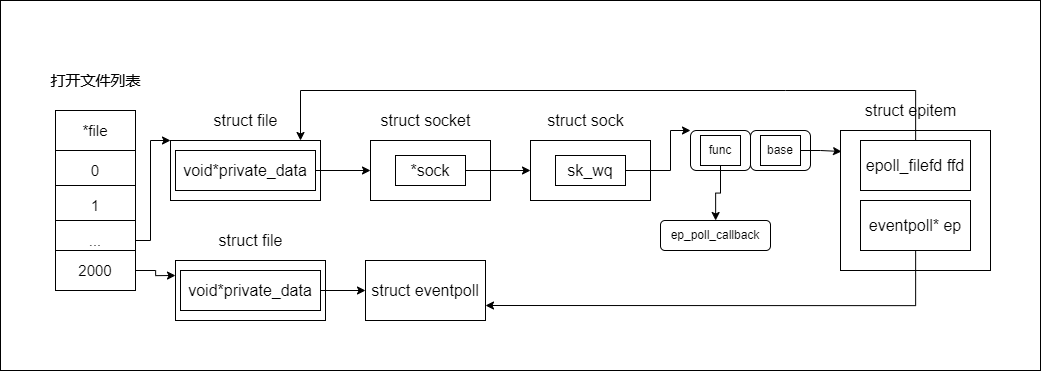

The diagram above was exported from draw.io. Its source (the exported page's mxGraphModel, read from the mxfile embedded in the PNG):
<mxGraphModel dx="1314" dy="2114" grid="1" gridSize="10" guides="1" tooltips="1" connect="1" arrows="1" fold="1" page="1" pageScale="1" pageWidth="827" pageHeight="1169" math="0" shadow="0">
  <root>
    <mxCell id="0" />
    <mxCell id="1" parent="0" />
    <mxCell id="HsC26KluD9UeX7zaouMX-47" value="" style="rounded=0;whiteSpace=wrap;html=1;" vertex="1" parent="1">
      <mxGeometry x="40" y="140" width="1040" height="370" as="geometry" />
    </mxCell>
    <mxCell id="HsC26KluD9UeX7zaouMX-1" value="*file" style="rounded=0;whiteSpace=wrap;html=1;fontSize=15;" vertex="1" parent="1">
      <mxGeometry x="95" y="250" width="80" height="40" as="geometry" />
    </mxCell>
    <mxCell id="HsC26KluD9UeX7zaouMX-2" value="0" style="rounded=0;whiteSpace=wrap;html=1;fontSize=15;" vertex="1" parent="1">
      <mxGeometry x="95" y="290" width="80" height="40" as="geometry" />
    </mxCell>
    <mxCell id="HsC26KluD9UeX7zaouMX-3" value="1" style="rounded=0;whiteSpace=wrap;html=1;fontSize=15;" vertex="1" parent="1">
      <mxGeometry x="95" y="325" width="80" height="40" as="geometry" />
    </mxCell>
    <mxCell id="HsC26KluD9UeX7zaouMX-4" value="..." style="rounded=0;whiteSpace=wrap;html=1;fontSize=15;" vertex="1" parent="1">
      <mxGeometry x="95" y="360" width="80" height="40" as="geometry" />
    </mxCell>
    <mxCell id="HsC26KluD9UeX7zaouMX-5" value="2000" style="rounded=0;whiteSpace=wrap;html=1;fontSize=15;" vertex="1" parent="1">
      <mxGeometry x="95" y="390" width="80" height="40" as="geometry" />
    </mxCell>
    <mxCell id="HsC26KluD9UeX7zaouMX-6" value="打开文件列表" style="text;html=1;align=center;verticalAlign=middle;resizable=0;points=[];autosize=1;strokeColor=none;fillColor=none;fontSize=15;" vertex="1" parent="1">
      <mxGeometry x="80" y="210" width="110" height="20" as="geometry" />
    </mxCell>
    <mxCell id="HsC26KluD9UeX7zaouMX-9" value="*file" style="rounded=0;whiteSpace=wrap;html=1;fontSize=15;" vertex="1" parent="1">
      <mxGeometry x="95" y="250" width="80" height="40" as="geometry" />
    </mxCell>
    <mxCell id="HsC26KluD9UeX7zaouMX-10" value="0" style="rounded=0;whiteSpace=wrap;html=1;fontSize=15;" vertex="1" parent="1">
      <mxGeometry x="95" y="290" width="80" height="40" as="geometry" />
    </mxCell>
    <mxCell id="HsC26KluD9UeX7zaouMX-11" value="1" style="rounded=0;whiteSpace=wrap;html=1;fontSize=15;" vertex="1" parent="1">
      <mxGeometry x="95" y="325" width="80" height="40" as="geometry" />
    </mxCell>
    <mxCell id="HsC26KluD9UeX7zaouMX-12" style="edgeStyle=orthogonalEdgeStyle;rounded=0;orthogonalLoop=1;jettySize=auto;html=1;entryX=0;entryY=0;entryDx=0;entryDy=0;" edge="1" parent="1" source="HsC26KluD9UeX7zaouMX-13" target="HsC26KluD9UeX7zaouMX-17">
      <mxGeometry relative="1" as="geometry">
        <Array as="points">
          <mxPoint x="190" y="380" />
          <mxPoint x="190" y="280" />
        </Array>
      </mxGeometry>
    </mxCell>
    <mxCell id="HsC26KluD9UeX7zaouMX-13" value="..." style="rounded=0;whiteSpace=wrap;html=1;fontSize=15;" vertex="1" parent="1">
      <mxGeometry x="95" y="360" width="80" height="40" as="geometry" />
    </mxCell>
    <mxCell id="HsC26KluD9UeX7zaouMX-14" style="edgeStyle=orthogonalEdgeStyle;rounded=0;orthogonalLoop=1;jettySize=auto;html=1;entryX=0;entryY=0.25;entryDx=0;entryDy=0;" edge="1" parent="1" source="HsC26KluD9UeX7zaouMX-15" target="HsC26KluD9UeX7zaouMX-25">
      <mxGeometry relative="1" as="geometry" />
    </mxCell>
    <mxCell id="HsC26KluD9UeX7zaouMX-15" value="2000" style="rounded=0;whiteSpace=wrap;html=1;fontSize=15;" vertex="1" parent="1">
      <mxGeometry x="95" y="390" width="80" height="40" as="geometry" />
    </mxCell>
    <mxCell id="HsC26KluD9UeX7zaouMX-16" value="打开文件列表" style="text;html=1;align=center;verticalAlign=middle;resizable=0;points=[];autosize=1;strokeColor=none;fillColor=none;fontSize=15;" vertex="1" parent="1">
      <mxGeometry x="80" y="210" width="110" height="20" as="geometry" />
    </mxCell>
    <mxCell id="HsC26KluD9UeX7zaouMX-17" value="" style="rounded=0;whiteSpace=wrap;html=1;" vertex="1" parent="1">
      <mxGeometry x="210" y="280" width="150" height="60" as="geometry" />
    </mxCell>
    <mxCell id="HsC26KluD9UeX7zaouMX-18" value="&lt;font style=&quot;font-size: 16px&quot;&gt;struct file&lt;/font&gt;" style="text;html=1;align=center;verticalAlign=middle;resizable=0;points=[];autosize=1;strokeColor=none;fillColor=none;" vertex="1" parent="1">
      <mxGeometry x="245" y="250" width="80" height="20" as="geometry" />
    </mxCell>
    <mxCell id="HsC26KluD9UeX7zaouMX-19" style="edgeStyle=orthogonalEdgeStyle;rounded=0;orthogonalLoop=1;jettySize=auto;html=1;entryX=0;entryY=0.5;entryDx=0;entryDy=0;fontSize=16;" edge="1" parent="1" source="HsC26KluD9UeX7zaouMX-20" target="HsC26KluD9UeX7zaouMX-21">
      <mxGeometry relative="1" as="geometry" />
    </mxCell>
    <mxCell id="HsC26KluD9UeX7zaouMX-20" value="void*private_data" style="rounded=0;whiteSpace=wrap;html=1;fontSize=16;" vertex="1" parent="1">
      <mxGeometry x="215" y="290" width="140" height="40" as="geometry" />
    </mxCell>
    <mxCell id="HsC26KluD9UeX7zaouMX-21" value="" style="rounded=0;whiteSpace=wrap;html=1;fontSize=16;" vertex="1" parent="1">
      <mxGeometry x="410" y="280" width="120" height="60" as="geometry" />
    </mxCell>
    <mxCell id="HsC26KluD9UeX7zaouMX-22" value="struct socket" style="text;html=1;align=center;verticalAlign=middle;resizable=0;points=[];autosize=1;strokeColor=none;fillColor=none;fontSize=16;" vertex="1" parent="1">
      <mxGeometry x="410" y="250" width="110" height="20" as="geometry" />
    </mxCell>
    <mxCell id="HsC26KluD9UeX7zaouMX-23" style="edgeStyle=orthogonalEdgeStyle;rounded=0;orthogonalLoop=1;jettySize=auto;html=1;entryX=0;entryY=0.5;entryDx=0;entryDy=0;fontSize=16;" edge="1" parent="1" source="HsC26KluD9UeX7zaouMX-24" target="HsC26KluD9UeX7zaouMX-29">
      <mxGeometry relative="1" as="geometry" />
    </mxCell>
    <mxCell id="HsC26KluD9UeX7zaouMX-24" value="*sock" style="rounded=0;whiteSpace=wrap;html=1;fontSize=16;" vertex="1" parent="1">
      <mxGeometry x="435" y="295" width="70" height="30" as="geometry" />
    </mxCell>
    <mxCell id="HsC26KluD9UeX7zaouMX-25" value="" style="rounded=0;whiteSpace=wrap;html=1;" vertex="1" parent="1">
      <mxGeometry x="215" y="400" width="150" height="60" as="geometry" />
    </mxCell>
    <mxCell id="HsC26KluD9UeX7zaouMX-26" value="&lt;font style=&quot;font-size: 16px&quot;&gt;struct file&lt;/font&gt;" style="text;html=1;align=center;verticalAlign=middle;resizable=0;points=[];autosize=1;strokeColor=none;fillColor=none;" vertex="1" parent="1">
      <mxGeometry x="250" y="370" width="80" height="20" as="geometry" />
    </mxCell>
    <mxCell id="HsC26KluD9UeX7zaouMX-27" style="edgeStyle=orthogonalEdgeStyle;rounded=0;orthogonalLoop=1;jettySize=auto;html=1;entryX=0;entryY=0.5;entryDx=0;entryDy=0;fontSize=16;" edge="1" parent="1" source="HsC26KluD9UeX7zaouMX-28" target="HsC26KluD9UeX7zaouMX-38">
      <mxGeometry relative="1" as="geometry" />
    </mxCell>
    <mxCell id="HsC26KluD9UeX7zaouMX-28" value="void*private_data" style="rounded=0;whiteSpace=wrap;html=1;fontSize=16;" vertex="1" parent="1">
      <mxGeometry x="220" y="410" width="140" height="40" as="geometry" />
    </mxCell>
    <mxCell id="HsC26KluD9UeX7zaouMX-29" value="" style="rounded=0;whiteSpace=wrap;html=1;fontSize=16;" vertex="1" parent="1">
      <mxGeometry x="570" y="280" width="120" height="60" as="geometry" />
    </mxCell>
    <mxCell id="HsC26KluD9UeX7zaouMX-30" value="struct sock" style="text;html=1;align=center;verticalAlign=middle;resizable=0;points=[];autosize=1;strokeColor=none;fillColor=none;fontSize=16;" vertex="1" parent="1">
      <mxGeometry x="580" y="250" width="90" height="20" as="geometry" />
    </mxCell>
    <mxCell id="HsC26KluD9UeX7zaouMX-43" style="edgeStyle=orthogonalEdgeStyle;rounded=0;orthogonalLoop=1;jettySize=auto;html=1;entryX=0;entryY=0;entryDx=0;entryDy=0;" edge="1" parent="1" source="HsC26KluD9UeX7zaouMX-31" target="HsC26KluD9UeX7zaouMX-39">
      <mxGeometry relative="1" as="geometry">
        <Array as="points">
          <mxPoint x="710" y="310" />
          <mxPoint x="710" y="270" />
        </Array>
      </mxGeometry>
    </mxCell>
    <mxCell id="HsC26KluD9UeX7zaouMX-31" value="sk_wq" style="rounded=0;whiteSpace=wrap;html=1;fontSize=16;" vertex="1" parent="1">
      <mxGeometry x="595" y="295" width="70" height="30" as="geometry" />
    </mxCell>
    <mxCell id="HsC26KluD9UeX7zaouMX-32" value="" style="rounded=0;whiteSpace=wrap;html=1;fontSize=16;" vertex="1" parent="1">
      <mxGeometry x="880" y="270" width="150" height="140" as="geometry" />
    </mxCell>
    <mxCell id="HsC26KluD9UeX7zaouMX-33" value="struct epitem" style="text;html=1;align=center;verticalAlign=middle;resizable=0;points=[];autosize=1;strokeColor=none;fillColor=none;fontSize=16;" vertex="1" parent="1">
      <mxGeometry x="895" y="240" width="110" height="20" as="geometry" />
    </mxCell>
    <mxCell id="HsC26KluD9UeX7zaouMX-34" style="edgeStyle=orthogonalEdgeStyle;rounded=0;orthogonalLoop=1;jettySize=auto;html=1;fontSize=16;" edge="1" parent="1" source="HsC26KluD9UeX7zaouMX-35">
      <mxGeometry relative="1" as="geometry">
        <mxPoint x="340" y="280" as="targetPoint" />
        <Array as="points">
          <mxPoint x="825" y="230" />
          <mxPoint x="340" y="230" />
          <mxPoint x="340" y="280" />
        </Array>
      </mxGeometry>
    </mxCell>
    <mxCell id="HsC26KluD9UeX7zaouMX-35" value="epoll_filefd ffd" style="rounded=0;whiteSpace=wrap;html=1;fontSize=16;" vertex="1" parent="1">
      <mxGeometry x="900" y="280" width="110" height="50" as="geometry" />
    </mxCell>
    <mxCell id="HsC26KluD9UeX7zaouMX-36" style="edgeStyle=orthogonalEdgeStyle;rounded=0;orthogonalLoop=1;jettySize=auto;html=1;fontSize=16;entryX=1;entryY=0.75;entryDx=0;entryDy=0;" edge="1" parent="1" source="HsC26KluD9UeX7zaouMX-37" target="HsC26KluD9UeX7zaouMX-38">
      <mxGeometry relative="1" as="geometry">
        <mxPoint x="525" y="430" as="targetPoint" />
        <Array as="points">
          <mxPoint x="955" y="445" />
        </Array>
      </mxGeometry>
    </mxCell>
    <mxCell id="HsC26KluD9UeX7zaouMX-37" value="eventpoll* ep" style="rounded=0;whiteSpace=wrap;html=1;fontSize=16;" vertex="1" parent="1">
      <mxGeometry x="900" y="340" width="110" height="50" as="geometry" />
    </mxCell>
    <mxCell id="HsC26KluD9UeX7zaouMX-38" value="struct eventpoll" style="rounded=0;whiteSpace=wrap;html=1;fontSize=16;" vertex="1" parent="1">
      <mxGeometry x="405" y="400" width="120" height="60" as="geometry" />
    </mxCell>
    <mxCell id="HsC26KluD9UeX7zaouMX-39" value="" style="rounded=1;whiteSpace=wrap;html=1;" vertex="1" parent="1">
      <mxGeometry x="730" y="270" width="60" height="40" as="geometry" />
    </mxCell>
    <mxCell id="HsC26KluD9UeX7zaouMX-40" value="" style="rounded=1;whiteSpace=wrap;html=1;" vertex="1" parent="1">
      <mxGeometry x="790" y="270" width="60" height="40" as="geometry" />
    </mxCell>
    <mxCell id="HsC26KluD9UeX7zaouMX-46" style="edgeStyle=orthogonalEdgeStyle;rounded=0;orthogonalLoop=1;jettySize=auto;html=1;" edge="1" parent="1" source="HsC26KluD9UeX7zaouMX-41" target="HsC26KluD9UeX7zaouMX-44">
      <mxGeometry relative="1" as="geometry" />
    </mxCell>
    <mxCell id="HsC26KluD9UeX7zaouMX-41" value="func" style="rounded=0;whiteSpace=wrap;html=1;" vertex="1" parent="1">
      <mxGeometry x="740" y="275" width="40" height="30" as="geometry" />
    </mxCell>
    <mxCell id="HsC26KluD9UeX7zaouMX-45" style="edgeStyle=orthogonalEdgeStyle;rounded=0;orthogonalLoop=1;jettySize=auto;html=1;entryX=0.007;entryY=0.15;entryDx=0;entryDy=0;entryPerimeter=0;" edge="1" parent="1" source="HsC26KluD9UeX7zaouMX-42" target="HsC26KluD9UeX7zaouMX-32">
      <mxGeometry relative="1" as="geometry" />
    </mxCell>
    <mxCell id="HsC26KluD9UeX7zaouMX-42" value="base" style="rounded=0;whiteSpace=wrap;html=1;" vertex="1" parent="1">
      <mxGeometry x="800" y="275" width="40" height="30" as="geometry" />
    </mxCell>
    <mxCell id="HsC26KluD9UeX7zaouMX-44" value="ep_poll_callback" style="rounded=1;whiteSpace=wrap;html=1;" vertex="1" parent="1">
      <mxGeometry x="700" y="360" width="110" height="30" as="geometry" />
    </mxCell>
  </root>
</mxGraphModel>